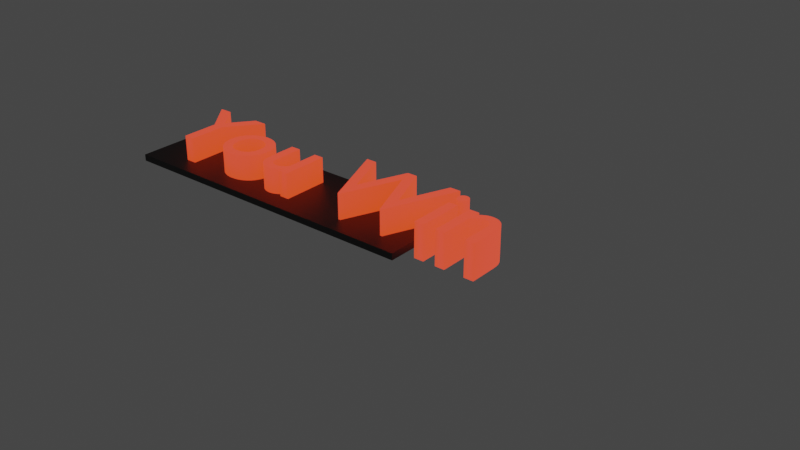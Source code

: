 # Source: YOU_WIN.blend  (saved by Blender 3.6.11; exported with 4.5.12 LTS)
import bpy
from mathutils import Matrix  # noqa: F401  (used for matrix-valued properties, if any)

bpy.ops.wm.read_factory_settings(use_empty=True)
scene = bpy.context.scene
scene.name = 'Scene'

# ---- collections
col_collection = bpy.data.collections.new('Collection'); scene.collection.children.link(col_collection)

# ---- materials (node trees are filled in below, after node groups)
mat_rgb = bpy.data.materials.new('rgb')
mat_rgb.use_transparent_shadow = False
mat_material_001 = bpy.data.materials.new('Material.001')
mat_material_001.use_transparent_shadow = False

# ---- material node trees
mat_rgb.use_nodes = True; mat_rgb.node_tree.nodes.clear()
_N = mat_rgb.node_tree.nodes; _L = mat_rgb.node_tree.links
n0 = _N.new('ShaderNodeBsdfPrincipled'); n0.name = 'Principled BSDF'; n0.location = (10, 300)
n0.distribution = 'GGX'
n0.subsurface_method = 'RANDOM_WALK_SKIN'
n0.inputs[0].default_value = (0.01636, 0.03467, 0.8, 1.0)
n0.inputs[3].default_value = 1.45
n0.inputs[27].default_value = (1.0, 0.07165, 0.001979, 1.0)
n0.inputs[28].default_value = 1.0
n1 = _N.new('ShaderNodeOutputMaterial'); n1.name = 'Material Output'; n1.location = (300, 300)
_L.new(n0.outputs[0], n1.inputs[0])
n1.is_active_output = True
mat_material_001.use_nodes = True; mat_material_001.node_tree.nodes.clear()
_N = mat_material_001.node_tree.nodes; _L = mat_material_001.node_tree.links
n0 = _N.new('ShaderNodeBsdfPrincipled'); n0.name = 'Principled BSDF'; n0.location = (10, 300)
n0.distribution = 'GGX'
n0.subsurface_method = 'RANDOM_WALK_SKIN'
n0.inputs[0].default_value = (0.0291, 0.0291, 0.0291, 1.0)
n0.inputs[3].default_value = 1.45
n0.inputs[27].default_value = (0.0, 0.0, 0.0, 1.0)
n0.inputs[28].default_value = 1.0
n1 = _N.new('ShaderNodeOutputMaterial'); n1.name = 'Material Output'; n1.location = (300, 300)
_L.new(n0.outputs[0], n1.inputs[0])
n1.is_active_output = True

# ---- world
world_world = bpy.data.worlds.new('World'); scene.world = world_world
world_world.use_nodes = True; world_world.node_tree.nodes.clear()
_N = world_world.node_tree.nodes; _L = world_world.node_tree.links
n0 = _N.new('ShaderNodeOutputWorld'); n0.name = 'World Output'; n0.location = (300, 300)
n1 = _N.new('ShaderNodeBackground'); n1.name = 'Background'; n1.location = (10, 300)
n1.inputs[0].default_value = (0.05088, 0.05088, 0.05088, 1.0)
_L.new(n1.outputs[0], n0.inputs[0])
n0.is_active_output = True
world_world.color = (0.05088, 0.05088, 0.05088)
world_world.use_sun_shadow = False
world_world.sun_shadow_jitter_overblur = 0.0

# ---- meshes
me_cube_001 = bpy.data.meshes.new('Cube.001')
me_cube_001.from_pydata([(-0.1661, -0.1832, -1.0), (-0.1661, -0.1832, 1.0), (-0.1661, 0.648, -1.0), (-0.1661, 0.648, 1.0), (2.955, -0.1832, -1.0), (2.955, -0.1832, 1.0), (2.955, 0.648, -1.0), (2.955, 0.648, 1.0)], [], [(0, 1, 3, 2), (2, 3, 7, 6), (6, 7, 5, 4), (4, 5, 1, 0), (2, 6, 4, 0), (7, 3, 1, 5)])
_uv = me_cube_001.uv_layers.new(name='UVMap')
_uv.uv.foreach_set('vector', [0.375, 0.0, 0.625, 0.0, 0.625, 0.25, 0.375, 0.25, 0.375, 0.25, 0.625, 0.25, 0.625, 0.5, 0.375, 0.5, 0.375, 0.5, 0.625, 0.5, 0.625, 0.75, 0.375, 0.75, 0.375, 0.75, 0.625, 0.75, 0.625, 1.0, 0.375, 1.0, 0.125, 0.5, 0.375, 0.5, 0.375, 0.75, 0.125, 0.75, 0.625, 0.5, 0.875, 0.5, 0.875, 0.75, 0.625, 0.75])
me_cube_001.materials.append(mat_material_001)
me_cube_001.update()

# ---- curves / text
txt_text = bpy.data.curves.new('Text', 'FONT')
txt_text.dimensions = '2D'
txt_text.body = 'You Win'
txt_text.materials.append(mat_rgb)
txt_text.bevel_profile.use_clip = True
txt_text.extrude = 0.166
txt_text.bevel_depth = 0.003
txt_text.use_fill_caps = True

# ---- objects
ob_text = bpy.data.objects.new('Text', txt_text)
ob_cube = bpy.data.objects.new('Cube', me_cube_001)

# ---- transforms, parenting, visibility, modifiers, constraints
ob_text.location = (0.0, 0.0, 0.0)
ob_cube.location = (0.0, 0.0, -0.1124)
ob_cube.scale = (1.0, 1.0, 0.03225)

# ---- collection membership
col_collection.objects.link(ob_text)
col_collection.objects.link(ob_cube)

# ---- scene / render settings (as saved in the file)
scene.frame_start = 1; scene.frame_end = 250; scene.frame_set(1)
scene.render.engine = 'BLENDER_EEVEE_NEXT'
scene.cycles.sampling_pattern = 'TABULATED_SOBOL'
scene.view_settings.view_transform = 'Filmic'
bpy.context.view_layer.update()

# ---- added for rendering (the .blend has no active camera): camera
cam_auto = bpy.data.cameras.new('AutoCamera')
cam_auto.lens = 50.0
cam_auto.sensor_width = 36.0
cam_auto.clip_end = 1000.0
ob_auto_camera = bpy.data.objects.new('AutoCamera', cam_auto)
scene.collection.objects.link(ob_auto_camera)
ob_auto_camera.location = (8.03791, -6.18274, 4.20445)
ob_auto_camera.rotation_euler = (1.09748, -7.21219e-08, 0.694738)
scene.camera = ob_auto_camera
bpy.context.view_layer.update()
